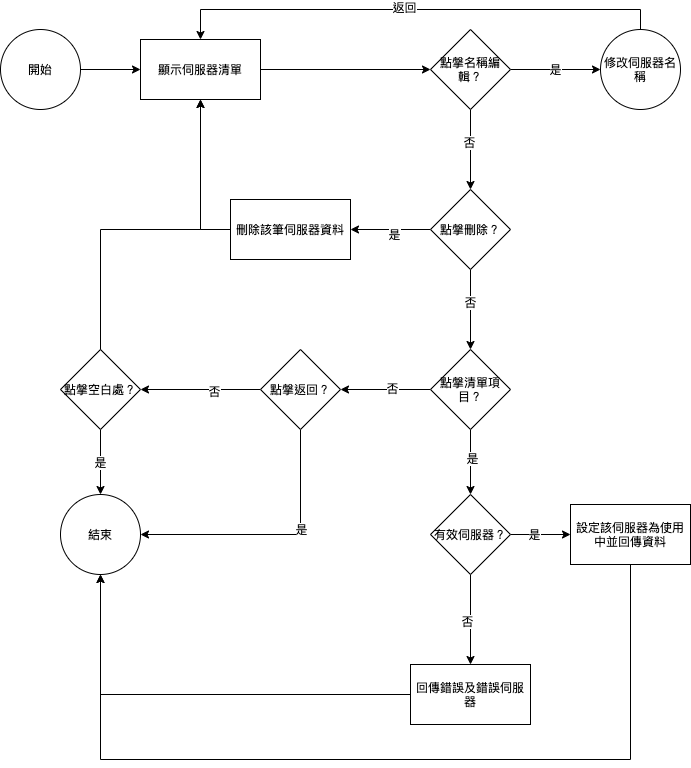

The diagram above was exported from draw.io. Its source (the exported page's mxGraphModel, read from the mxfile embedded in the PNG):
<mxGraphModel dx="789" dy="589" grid="1" gridSize="10" guides="1" tooltips="1" connect="1" arrows="1" fold="1" page="1" pageScale="1" pageWidth="827" pageHeight="1169" math="0" shadow="0">
  <root>
    <mxCell id="hAgIB0z_fkgVeN4BtFA9-0" />
    <mxCell id="hAgIB0z_fkgVeN4BtFA9-1" parent="hAgIB0z_fkgVeN4BtFA9-0" />
    <mxCell id="S6eWKRBjZbxc4JwgJ6PP-1" value="" style="edgeStyle=orthogonalEdgeStyle;rounded=0;orthogonalLoop=1;jettySize=auto;html=1;" edge="1" parent="hAgIB0z_fkgVeN4BtFA9-1" source="hAgIB0z_fkgVeN4BtFA9-2" target="S6eWKRBjZbxc4JwgJ6PP-0">
      <mxGeometry relative="1" as="geometry" />
    </mxCell>
    <mxCell id="hAgIB0z_fkgVeN4BtFA9-2" value="開始" style="ellipse;whiteSpace=wrap;html=1;aspect=fixed;" vertex="1" parent="hAgIB0z_fkgVeN4BtFA9-1">
      <mxGeometry x="80" y="80" width="80" height="80" as="geometry" />
    </mxCell>
    <mxCell id="hAgIB0z_fkgVeN4BtFA9-6" value="是" style="edgeStyle=orthogonalEdgeStyle;rounded=0;orthogonalLoop=1;jettySize=auto;html=1;" edge="1" parent="hAgIB0z_fkgVeN4BtFA9-1" source="hAgIB0z_fkgVeN4BtFA9-3" target="S6eWKRBjZbxc4JwgJ6PP-5">
      <mxGeometry relative="1" as="geometry">
        <mxPoint x="650" y="120" as="targetPoint" />
      </mxGeometry>
    </mxCell>
    <mxCell id="hAgIB0z_fkgVeN4BtFA9-8" value="" style="edgeStyle=orthogonalEdgeStyle;rounded=0;orthogonalLoop=1;jettySize=auto;html=1;" edge="1" parent="hAgIB0z_fkgVeN4BtFA9-1" source="hAgIB0z_fkgVeN4BtFA9-3" target="hAgIB0z_fkgVeN4BtFA9-7">
      <mxGeometry relative="1" as="geometry" />
    </mxCell>
    <mxCell id="hAgIB0z_fkgVeN4BtFA9-9" value="否" style="edgeLabel;html=1;align=center;verticalAlign=middle;resizable=0;points=[];" vertex="1" connectable="0" parent="hAgIB0z_fkgVeN4BtFA9-8">
      <mxGeometry x="-0.2" y="-2" relative="1" as="geometry">
        <mxPoint as="offset" />
      </mxGeometry>
    </mxCell>
    <mxCell id="hAgIB0z_fkgVeN4BtFA9-3" value="點搫名稱編輯？" style="rhombus;whiteSpace=wrap;html=1;" vertex="1" parent="hAgIB0z_fkgVeN4BtFA9-1">
      <mxGeometry x="510" y="80" width="80" height="80" as="geometry" />
    </mxCell>
    <mxCell id="hAgIB0z_fkgVeN4BtFA9-11" value="" style="edgeStyle=orthogonalEdgeStyle;rounded=0;orthogonalLoop=1;jettySize=auto;html=1;" edge="1" parent="hAgIB0z_fkgVeN4BtFA9-1" source="hAgIB0z_fkgVeN4BtFA9-7" target="hAgIB0z_fkgVeN4BtFA9-10">
      <mxGeometry relative="1" as="geometry" />
    </mxCell>
    <mxCell id="hAgIB0z_fkgVeN4BtFA9-12" value="是" style="edgeLabel;html=1;align=center;verticalAlign=middle;resizable=0;points=[];" vertex="1" connectable="0" parent="hAgIB0z_fkgVeN4BtFA9-11">
      <mxGeometry x="-0.0667" y="4" relative="1" as="geometry">
        <mxPoint as="offset" />
      </mxGeometry>
    </mxCell>
    <mxCell id="hAgIB0z_fkgVeN4BtFA9-14" value="" style="edgeStyle=orthogonalEdgeStyle;rounded=0;orthogonalLoop=1;jettySize=auto;html=1;" edge="1" parent="hAgIB0z_fkgVeN4BtFA9-1" source="hAgIB0z_fkgVeN4BtFA9-7" target="hAgIB0z_fkgVeN4BtFA9-13">
      <mxGeometry relative="1" as="geometry" />
    </mxCell>
    <mxCell id="hAgIB0z_fkgVeN4BtFA9-18" value="否" style="edgeLabel;html=1;align=center;verticalAlign=middle;resizable=0;points=[];" vertex="1" connectable="0" parent="hAgIB0z_fkgVeN4BtFA9-14">
      <mxGeometry x="-0.2" y="-1" relative="1" as="geometry">
        <mxPoint as="offset" />
      </mxGeometry>
    </mxCell>
    <mxCell id="hAgIB0z_fkgVeN4BtFA9-7" value="點搫刪除？" style="rhombus;whiteSpace=wrap;html=1;" vertex="1" parent="hAgIB0z_fkgVeN4BtFA9-1">
      <mxGeometry x="510" y="240" width="80" height="80" as="geometry" />
    </mxCell>
    <mxCell id="S6eWKRBjZbxc4JwgJ6PP-6" style="edgeStyle=orthogonalEdgeStyle;rounded=0;orthogonalLoop=1;jettySize=auto;html=1;exitX=0;exitY=0.5;exitDx=0;exitDy=0;" edge="1" parent="hAgIB0z_fkgVeN4BtFA9-1" source="hAgIB0z_fkgVeN4BtFA9-10" target="S6eWKRBjZbxc4JwgJ6PP-0">
      <mxGeometry relative="1" as="geometry" />
    </mxCell>
    <mxCell id="hAgIB0z_fkgVeN4BtFA9-10" value="刪除該筆伺服器資料" style="whiteSpace=wrap;html=1;" vertex="1" parent="hAgIB0z_fkgVeN4BtFA9-1">
      <mxGeometry x="310" y="250" width="120" height="60" as="geometry" />
    </mxCell>
    <mxCell id="hAgIB0z_fkgVeN4BtFA9-20" value="" style="edgeStyle=orthogonalEdgeStyle;rounded=0;orthogonalLoop=1;jettySize=auto;html=1;" edge="1" parent="hAgIB0z_fkgVeN4BtFA9-1" source="hAgIB0z_fkgVeN4BtFA9-13" target="hAgIB0z_fkgVeN4BtFA9-19">
      <mxGeometry relative="1" as="geometry" />
    </mxCell>
    <mxCell id="hAgIB0z_fkgVeN4BtFA9-26" value="否" style="edgeLabel;html=1;align=center;verticalAlign=middle;resizable=0;points=[];" vertex="1" connectable="0" parent="hAgIB0z_fkgVeN4BtFA9-20">
      <mxGeometry x="-0.125" y="-2" relative="1" as="geometry">
        <mxPoint as="offset" />
      </mxGeometry>
    </mxCell>
    <mxCell id="rWUPeipDcTSkjW3BveTt-1" value="" style="edgeStyle=orthogonalEdgeStyle;rounded=0;orthogonalLoop=1;jettySize=auto;html=1;" edge="1" parent="hAgIB0z_fkgVeN4BtFA9-1" source="hAgIB0z_fkgVeN4BtFA9-13" target="rWUPeipDcTSkjW3BveTt-0">
      <mxGeometry relative="1" as="geometry" />
    </mxCell>
    <mxCell id="rWUPeipDcTSkjW3BveTt-2" value="是" style="edgeLabel;html=1;align=center;verticalAlign=middle;resizable=0;points=[];" vertex="1" connectable="0" parent="rWUPeipDcTSkjW3BveTt-1">
      <mxGeometry x="-0.125" y="1" relative="1" as="geometry">
        <mxPoint as="offset" />
      </mxGeometry>
    </mxCell>
    <mxCell id="hAgIB0z_fkgVeN4BtFA9-13" value="點搫清單項目？" style="rhombus;whiteSpace=wrap;html=1;" vertex="1" parent="hAgIB0z_fkgVeN4BtFA9-1">
      <mxGeometry x="510" y="400" width="80" height="80" as="geometry" />
    </mxCell>
    <mxCell id="hAgIB0z_fkgVeN4BtFA9-22" value="" style="edgeStyle=orthogonalEdgeStyle;rounded=0;orthogonalLoop=1;jettySize=auto;html=1;" edge="1" parent="hAgIB0z_fkgVeN4BtFA9-1" source="hAgIB0z_fkgVeN4BtFA9-19" target="hAgIB0z_fkgVeN4BtFA9-21">
      <mxGeometry relative="1" as="geometry">
        <Array as="points">
          <mxPoint x="380" y="585" />
        </Array>
      </mxGeometry>
    </mxCell>
    <mxCell id="hAgIB0z_fkgVeN4BtFA9-23" value="是" style="edgeLabel;html=1;align=center;verticalAlign=middle;resizable=0;points=[];" vertex="1" connectable="0" parent="hAgIB0z_fkgVeN4BtFA9-22">
      <mxGeometry x="-0.25" relative="1" as="geometry">
        <mxPoint as="offset" />
      </mxGeometry>
    </mxCell>
    <mxCell id="hAgIB0z_fkgVeN4BtFA9-25" value="" style="edgeStyle=orthogonalEdgeStyle;rounded=0;orthogonalLoop=1;jettySize=auto;html=1;" edge="1" parent="hAgIB0z_fkgVeN4BtFA9-1" source="hAgIB0z_fkgVeN4BtFA9-19" target="hAgIB0z_fkgVeN4BtFA9-24">
      <mxGeometry relative="1" as="geometry">
        <Array as="points">
          <mxPoint x="290" y="440" />
          <mxPoint x="290" y="440" />
        </Array>
      </mxGeometry>
    </mxCell>
    <mxCell id="hAgIB0z_fkgVeN4BtFA9-27" value="否" style="edgeLabel;html=1;align=center;verticalAlign=middle;resizable=0;points=[];" vertex="1" connectable="0" parent="hAgIB0z_fkgVeN4BtFA9-25">
      <mxGeometry x="-0.225" y="1" relative="1" as="geometry">
        <mxPoint as="offset" />
      </mxGeometry>
    </mxCell>
    <mxCell id="hAgIB0z_fkgVeN4BtFA9-19" value="點搫返回？" style="rhombus;whiteSpace=wrap;html=1;" vertex="1" parent="hAgIB0z_fkgVeN4BtFA9-1">
      <mxGeometry x="340" y="400" width="80" height="80" as="geometry" />
    </mxCell>
    <mxCell id="hAgIB0z_fkgVeN4BtFA9-21" value="結束" style="ellipse;whiteSpace=wrap;html=1;aspect=fixed;" vertex="1" parent="hAgIB0z_fkgVeN4BtFA9-1">
      <mxGeometry x="140" y="545" width="80" height="80" as="geometry" />
    </mxCell>
    <mxCell id="hAgIB0z_fkgVeN4BtFA9-28" value="是" style="edgeStyle=orthogonalEdgeStyle;rounded=0;orthogonalLoop=1;jettySize=auto;html=1;" edge="1" parent="hAgIB0z_fkgVeN4BtFA9-1" source="hAgIB0z_fkgVeN4BtFA9-24" target="hAgIB0z_fkgVeN4BtFA9-21">
      <mxGeometry relative="1" as="geometry" />
    </mxCell>
    <mxCell id="S6eWKRBjZbxc4JwgJ6PP-3" style="edgeStyle=orthogonalEdgeStyle;rounded=0;orthogonalLoop=1;jettySize=auto;html=1;exitX=0;exitY=0.5;exitDx=0;exitDy=0;" edge="1" parent="hAgIB0z_fkgVeN4BtFA9-1" source="hAgIB0z_fkgVeN4BtFA9-24" target="S6eWKRBjZbxc4JwgJ6PP-0">
      <mxGeometry relative="1" as="geometry">
        <Array as="points">
          <mxPoint x="180" y="440" />
          <mxPoint x="180" y="280" />
          <mxPoint x="280" y="280" />
        </Array>
      </mxGeometry>
    </mxCell>
    <mxCell id="S6eWKRBjZbxc4JwgJ6PP-4" value="否" style="edgeLabel;html=1;align=center;verticalAlign=middle;resizable=0;points=[];" vertex="1" connectable="0" parent="S6eWKRBjZbxc4JwgJ6PP-3">
      <mxGeometry x="-0.707" y="-2" relative="1" as="geometry">
        <mxPoint as="offset" />
      </mxGeometry>
    </mxCell>
    <mxCell id="hAgIB0z_fkgVeN4BtFA9-24" value="點搫空白處？" style="rhombus;whiteSpace=wrap;html=1;" vertex="1" parent="hAgIB0z_fkgVeN4BtFA9-1">
      <mxGeometry x="140" y="400" width="80" height="80" as="geometry" />
    </mxCell>
    <mxCell id="S6eWKRBjZbxc4JwgJ6PP-2" value="" style="edgeStyle=orthogonalEdgeStyle;rounded=0;orthogonalLoop=1;jettySize=auto;html=1;" edge="1" parent="hAgIB0z_fkgVeN4BtFA9-1" source="S6eWKRBjZbxc4JwgJ6PP-0" target="hAgIB0z_fkgVeN4BtFA9-3">
      <mxGeometry relative="1" as="geometry" />
    </mxCell>
    <mxCell id="S6eWKRBjZbxc4JwgJ6PP-0" value="顯示伺服器清單" style="whiteSpace=wrap;html=1;" vertex="1" parent="hAgIB0z_fkgVeN4BtFA9-1">
      <mxGeometry x="220" y="90" width="120" height="60" as="geometry" />
    </mxCell>
    <mxCell id="R1pbiSc9B9cKOnH2yGcL-0" style="edgeStyle=orthogonalEdgeStyle;rounded=0;orthogonalLoop=1;jettySize=auto;html=1;exitX=0.5;exitY=0;exitDx=0;exitDy=0;" edge="1" parent="hAgIB0z_fkgVeN4BtFA9-1" source="S6eWKRBjZbxc4JwgJ6PP-5" target="S6eWKRBjZbxc4JwgJ6PP-0">
      <mxGeometry relative="1" as="geometry">
        <Array as="points">
          <mxPoint x="720" y="60" />
          <mxPoint x="280" y="60" />
        </Array>
      </mxGeometry>
    </mxCell>
    <mxCell id="R1pbiSc9B9cKOnH2yGcL-1" value="返回" style="edgeLabel;html=1;align=center;verticalAlign=middle;resizable=0;points=[];" vertex="1" connectable="0" parent="R1pbiSc9B9cKOnH2yGcL-0">
      <mxGeometry x="0.049" y="-3" relative="1" as="geometry">
        <mxPoint as="offset" />
      </mxGeometry>
    </mxCell>
    <mxCell id="S6eWKRBjZbxc4JwgJ6PP-5" value="&lt;span&gt;修改伺服器名稱&lt;/span&gt;" style="ellipse;whiteSpace=wrap;html=1;aspect=fixed;" vertex="1" parent="hAgIB0z_fkgVeN4BtFA9-1">
      <mxGeometry x="680" y="80" width="80" height="80" as="geometry" />
    </mxCell>
    <mxCell id="1it6Tlxwy96bAdrT-s1A-1" value="" style="edgeStyle=orthogonalEdgeStyle;rounded=0;orthogonalLoop=1;jettySize=auto;html=1;" edge="1" parent="hAgIB0z_fkgVeN4BtFA9-1" source="rWUPeipDcTSkjW3BveTt-0" target="1it6Tlxwy96bAdrT-s1A-0">
      <mxGeometry relative="1" as="geometry" />
    </mxCell>
    <mxCell id="1it6Tlxwy96bAdrT-s1A-2" value="是" style="edgeLabel;html=1;align=center;verticalAlign=middle;resizable=0;points=[];" vertex="1" connectable="0" parent="1it6Tlxwy96bAdrT-s1A-1">
      <mxGeometry x="-0.2333" y="1" relative="1" as="geometry">
        <mxPoint as="offset" />
      </mxGeometry>
    </mxCell>
    <mxCell id="1it6Tlxwy96bAdrT-s1A-4" value="" style="edgeStyle=orthogonalEdgeStyle;rounded=0;orthogonalLoop=1;jettySize=auto;html=1;" edge="1" parent="hAgIB0z_fkgVeN4BtFA9-1" source="rWUPeipDcTSkjW3BveTt-0" target="1it6Tlxwy96bAdrT-s1A-3">
      <mxGeometry relative="1" as="geometry" />
    </mxCell>
    <mxCell id="1it6Tlxwy96bAdrT-s1A-5" value="否" style="edgeLabel;html=1;align=center;verticalAlign=middle;resizable=0;points=[];" vertex="1" connectable="0" parent="1it6Tlxwy96bAdrT-s1A-4">
      <mxGeometry x="0.0222" y="-4" relative="1" as="geometry">
        <mxPoint as="offset" />
      </mxGeometry>
    </mxCell>
    <mxCell id="rWUPeipDcTSkjW3BveTt-0" value="&lt;span&gt;有效伺服器？&lt;/span&gt;" style="rhombus;whiteSpace=wrap;html=1;" vertex="1" parent="hAgIB0z_fkgVeN4BtFA9-1">
      <mxGeometry x="510" y="545" width="80" height="80" as="geometry" />
    </mxCell>
    <mxCell id="1it6Tlxwy96bAdrT-s1A-7" style="edgeStyle=orthogonalEdgeStyle;rounded=0;orthogonalLoop=1;jettySize=auto;html=1;exitX=0.5;exitY=1;exitDx=0;exitDy=0;" edge="1" parent="hAgIB0z_fkgVeN4BtFA9-1" source="1it6Tlxwy96bAdrT-s1A-0" target="hAgIB0z_fkgVeN4BtFA9-21">
      <mxGeometry relative="1" as="geometry">
        <Array as="points">
          <mxPoint x="710" y="810" />
          <mxPoint x="180" y="810" />
        </Array>
      </mxGeometry>
    </mxCell>
    <mxCell id="1it6Tlxwy96bAdrT-s1A-0" value="設定該伺服器為使用中並回傳資料" style="whiteSpace=wrap;html=1;" vertex="1" parent="hAgIB0z_fkgVeN4BtFA9-1">
      <mxGeometry x="650" y="555" width="120" height="60" as="geometry" />
    </mxCell>
    <mxCell id="1it6Tlxwy96bAdrT-s1A-6" style="edgeStyle=orthogonalEdgeStyle;rounded=0;orthogonalLoop=1;jettySize=auto;html=1;exitX=0;exitY=0.5;exitDx=0;exitDy=0;" edge="1" parent="hAgIB0z_fkgVeN4BtFA9-1" source="1it6Tlxwy96bAdrT-s1A-3" target="hAgIB0z_fkgVeN4BtFA9-21">
      <mxGeometry relative="1" as="geometry" />
    </mxCell>
    <mxCell id="1it6Tlxwy96bAdrT-s1A-3" value="回傳錯誤及錯誤伺服器" style="whiteSpace=wrap;html=1;" vertex="1" parent="hAgIB0z_fkgVeN4BtFA9-1">
      <mxGeometry x="490" y="715" width="120" height="60" as="geometry" />
    </mxCell>
  </root>
</mxGraphModel>